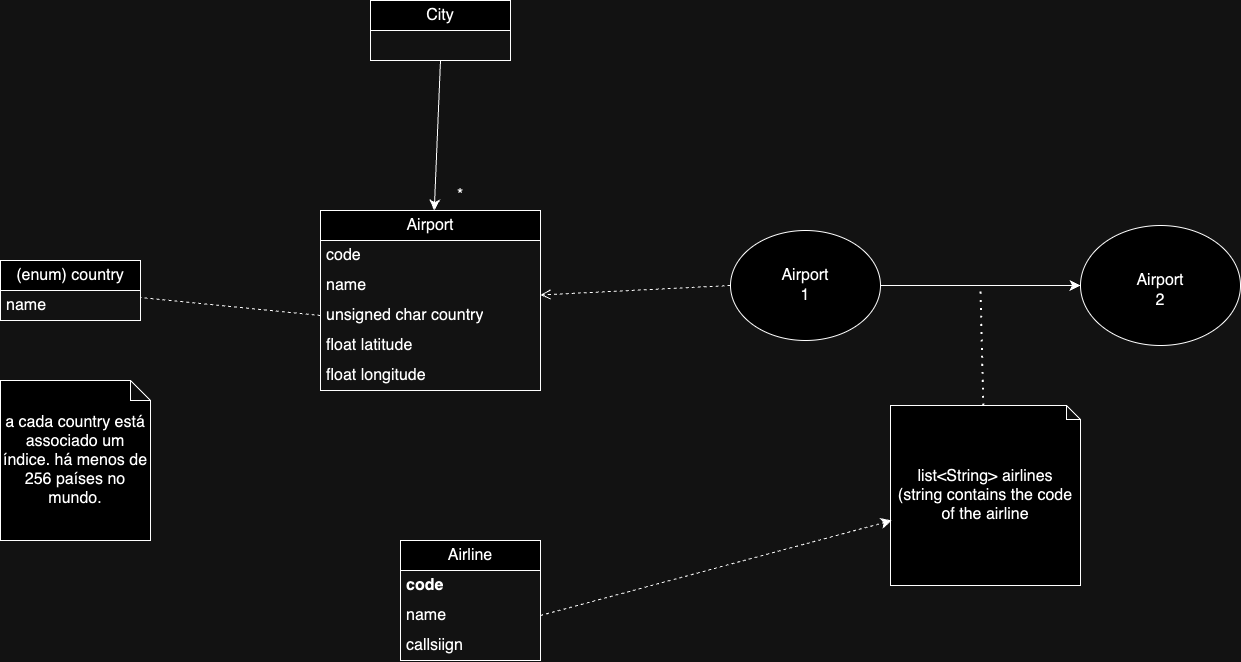

The diagram above was exported from draw.io. Its source (the exported page's mxGraphModel, read from the mxfile embedded in the PNG):
<mxGraphModel dx="2281" dy="2146" grid="1" gridSize="10" guides="1" tooltips="1" connect="1" arrows="1" fold="1" page="1" pageScale="1" pageWidth="827" pageHeight="1169" math="0" shadow="0">
  <root>
    <mxCell id="WIyWlLk6GJQsqaUBKTNV-0" />
    <mxCell id="WIyWlLk6GJQsqaUBKTNV-1" parent="WIyWlLk6GJQsqaUBKTNV-0" />
    <mxCell id="9Ssgk5f2rA_AGwj5QmKB-5" style="edgeStyle=none;curved=1;rounded=0;orthogonalLoop=1;jettySize=auto;html=1;exitX=1;exitY=0.5;exitDx=0;exitDy=0;entryX=0;entryY=0.5;entryDx=0;entryDy=0;fontSize=12;startSize=8;endSize=8;" parent="WIyWlLk6GJQsqaUBKTNV-1" source="9Ssgk5f2rA_AGwj5QmKB-0" target="9Ssgk5f2rA_AGwj5QmKB-1" edge="1">
      <mxGeometry relative="1" as="geometry">
        <Array as="points">
          <mxPoint x="490" y="225" />
        </Array>
      </mxGeometry>
    </mxCell>
    <mxCell id="9Ssgk5f2rA_AGwj5QmKB-0" value="" style="ellipse;whiteSpace=wrap;html=1;fontSize=16;" parent="WIyWlLk6GJQsqaUBKTNV-1" vertex="1">
      <mxGeometry x="240" y="170" width="150" height="110" as="geometry" />
    </mxCell>
    <mxCell id="9Ssgk5f2rA_AGwj5QmKB-1" value="" style="ellipse;whiteSpace=wrap;html=1;fontSize=16;" parent="WIyWlLk6GJQsqaUBKTNV-1" vertex="1">
      <mxGeometry x="590" y="165" width="160" height="120" as="geometry" />
    </mxCell>
    <mxCell id="9Ssgk5f2rA_AGwj5QmKB-2" value="Airport 1" style="text;html=1;strokeColor=none;fillColor=none;align=center;verticalAlign=middle;whiteSpace=wrap;rounded=0;fontSize=16;" parent="WIyWlLk6GJQsqaUBKTNV-1" vertex="1">
      <mxGeometry x="285" y="210" width="60" height="30" as="geometry" />
    </mxCell>
    <mxCell id="9Ssgk5f2rA_AGwj5QmKB-4" value="Airport 2" style="text;html=1;strokeColor=none;fillColor=none;align=center;verticalAlign=middle;whiteSpace=wrap;rounded=0;fontSize=16;" parent="WIyWlLk6GJQsqaUBKTNV-1" vertex="1">
      <mxGeometry x="640" y="215" width="60" height="30" as="geometry" />
    </mxCell>
    <mxCell id="9Ssgk5f2rA_AGwj5QmKB-7" style="edgeStyle=none;curved=1;rounded=0;orthogonalLoop=1;jettySize=auto;html=1;exitX=0;exitY=0.5;exitDx=0;exitDy=0;fontSize=12;startSize=8;endSize=8;endArrow=open;endFill=0;dashed=1;" parent="WIyWlLk6GJQsqaUBKTNV-1" source="9Ssgk5f2rA_AGwj5QmKB-0" target="9Ssgk5f2rA_AGwj5QmKB-16" edge="1">
      <mxGeometry relative="1" as="geometry">
        <mxPoint x="230" y="345" as="targetPoint" />
      </mxGeometry>
    </mxCell>
    <mxCell id="9Ssgk5f2rA_AGwj5QmKB-8" value="" style="endArrow=none;dashed=1;html=1;dashPattern=1 3;strokeWidth=2;rounded=0;fontSize=12;startSize=8;endSize=8;curved=1;" parent="WIyWlLk6GJQsqaUBKTNV-1" source="9Ssgk5f2rA_AGwj5QmKB-9" edge="1">
      <mxGeometry width="50" height="50" relative="1" as="geometry">
        <mxPoint x="500" y="370" as="sourcePoint" />
        <mxPoint x="490" y="230" as="targetPoint" />
      </mxGeometry>
    </mxCell>
    <mxCell id="9Ssgk5f2rA_AGwj5QmKB-9" value="list&amp;lt;String&amp;gt; airlines&lt;br&gt;(string contains the code of the airline" style="shape=note;whiteSpace=wrap;html=1;backgroundOutline=1;darkOpacity=0.05;fontSize=16;size=14;" parent="WIyWlLk6GJQsqaUBKTNV-1" vertex="1">
      <mxGeometry x="400" y="345" width="190" height="180" as="geometry" />
    </mxCell>
    <mxCell id="9Ssgk5f2rA_AGwj5QmKB-10" style="edgeStyle=none;curved=1;rounded=0;orthogonalLoop=1;jettySize=auto;html=1;exitX=1;exitY=1;exitDx=0;exitDy=0;exitPerimeter=0;fontSize=12;startSize=8;endSize=8;" parent="WIyWlLk6GJQsqaUBKTNV-1" source="9Ssgk5f2rA_AGwj5QmKB-9" target="9Ssgk5f2rA_AGwj5QmKB-9" edge="1">
      <mxGeometry relative="1" as="geometry" />
    </mxCell>
    <mxCell id="9Ssgk5f2rA_AGwj5QmKB-15" style="edgeStyle=none;curved=1;rounded=0;orthogonalLoop=1;jettySize=auto;html=1;exitX=0.5;exitY=1;exitDx=0;exitDy=0;fontSize=12;startSize=8;endSize=8;" parent="WIyWlLk6GJQsqaUBKTNV-1" source="9Ssgk5f2rA_AGwj5QmKB-11" target="9Ssgk5f2rA_AGwj5QmKB-16" edge="1">
      <mxGeometry relative="1" as="geometry">
        <mxPoint x="-49.92307692307713" y="150" as="targetPoint" />
      </mxGeometry>
    </mxCell>
    <mxCell id="9Ssgk5f2rA_AGwj5QmKB-11" value="City" style="swimlane;fontStyle=0;childLayout=stackLayout;horizontal=1;startSize=30;horizontalStack=0;resizeParent=1;resizeParentMax=0;resizeLast=0;collapsible=1;marginBottom=0;whiteSpace=wrap;html=1;fontSize=16;" parent="WIyWlLk6GJQsqaUBKTNV-1" vertex="1">
      <mxGeometry x="-120" y="-60" width="140" height="60" as="geometry" />
    </mxCell>
    <mxCell id="9Ssgk5f2rA_AGwj5QmKB-16" value="Airport" style="swimlane;fontStyle=0;childLayout=stackLayout;horizontal=1;startSize=30;horizontalStack=0;resizeParent=1;resizeParentMax=0;resizeLast=0;collapsible=1;marginBottom=0;whiteSpace=wrap;html=1;fontSize=16;" parent="WIyWlLk6GJQsqaUBKTNV-1" vertex="1">
      <mxGeometry x="-170" y="150" width="220" height="180" as="geometry" />
    </mxCell>
    <mxCell id="9Ssgk5f2rA_AGwj5QmKB-17" value="code" style="text;strokeColor=none;fillColor=none;align=left;verticalAlign=middle;spacingLeft=4;spacingRight=4;overflow=hidden;points=[[0,0.5],[1,0.5]];portConstraint=eastwest;rotatable=0;whiteSpace=wrap;html=1;fontSize=16;" parent="9Ssgk5f2rA_AGwj5QmKB-16" vertex="1">
      <mxGeometry y="30" width="220" height="30" as="geometry" />
    </mxCell>
    <mxCell id="9Ssgk5f2rA_AGwj5QmKB-18" value="name" style="text;strokeColor=none;fillColor=none;align=left;verticalAlign=middle;spacingLeft=4;spacingRight=4;overflow=hidden;points=[[0,0.5],[1,0.5]];portConstraint=eastwest;rotatable=0;whiteSpace=wrap;html=1;fontSize=16;" parent="9Ssgk5f2rA_AGwj5QmKB-16" vertex="1">
      <mxGeometry y="60" width="220" height="30" as="geometry" />
    </mxCell>
    <mxCell id="9Ssgk5f2rA_AGwj5QmKB-19" value="unsigned char country" style="text;strokeColor=none;fillColor=none;align=left;verticalAlign=middle;spacingLeft=4;spacingRight=4;overflow=hidden;points=[[0,0.5],[1,0.5]];portConstraint=eastwest;rotatable=0;whiteSpace=wrap;html=1;fontSize=16;" parent="9Ssgk5f2rA_AGwj5QmKB-16" vertex="1">
      <mxGeometry y="90" width="220" height="30" as="geometry" />
    </mxCell>
    <mxCell id="9Ssgk5f2rA_AGwj5QmKB-20" value="float latitude" style="text;strokeColor=none;fillColor=none;align=left;verticalAlign=middle;spacingLeft=4;spacingRight=4;overflow=hidden;points=[[0,0.5],[1,0.5]];portConstraint=eastwest;rotatable=0;whiteSpace=wrap;html=1;fontSize=16;" parent="9Ssgk5f2rA_AGwj5QmKB-16" vertex="1">
      <mxGeometry y="120" width="220" height="30" as="geometry" />
    </mxCell>
    <mxCell id="9Ssgk5f2rA_AGwj5QmKB-21" value="float longitude" style="text;strokeColor=none;fillColor=none;align=left;verticalAlign=middle;spacingLeft=4;spacingRight=4;overflow=hidden;points=[[0,0.5],[1,0.5]];portConstraint=eastwest;rotatable=0;whiteSpace=wrap;html=1;fontSize=16;" parent="9Ssgk5f2rA_AGwj5QmKB-16" vertex="1">
      <mxGeometry y="150" width="220" height="30" as="geometry" />
    </mxCell>
    <mxCell id="9Ssgk5f2rA_AGwj5QmKB-22" value="*" style="text;html=1;strokeColor=none;fillColor=none;align=center;verticalAlign=middle;whiteSpace=wrap;rounded=0;fontSize=16;" parent="WIyWlLk6GJQsqaUBKTNV-1" vertex="1">
      <mxGeometry x="-60" y="120" width="60" height="30" as="geometry" />
    </mxCell>
    <mxCell id="9Ssgk5f2rA_AGwj5QmKB-24" value="Airline" style="swimlane;fontStyle=0;childLayout=stackLayout;horizontal=1;startSize=30;horizontalStack=0;resizeParent=1;resizeParentMax=0;resizeLast=0;collapsible=1;marginBottom=0;whiteSpace=wrap;html=1;fontSize=16;" parent="WIyWlLk6GJQsqaUBKTNV-1" vertex="1">
      <mxGeometry x="-90" y="480" width="140" height="120" as="geometry" />
    </mxCell>
    <mxCell id="9Ssgk5f2rA_AGwj5QmKB-25" value="&lt;b&gt;code&lt;/b&gt;" style="text;strokeColor=none;fillColor=none;align=left;verticalAlign=middle;spacingLeft=4;spacingRight=4;overflow=hidden;points=[[0,0.5],[1,0.5]];portConstraint=eastwest;rotatable=0;whiteSpace=wrap;html=1;fontSize=16;" parent="9Ssgk5f2rA_AGwj5QmKB-24" vertex="1">
      <mxGeometry y="30" width="140" height="30" as="geometry" />
    </mxCell>
    <mxCell id="9Ssgk5f2rA_AGwj5QmKB-26" value="name" style="text;strokeColor=none;fillColor=none;align=left;verticalAlign=middle;spacingLeft=4;spacingRight=4;overflow=hidden;points=[[0,0.5],[1,0.5]];portConstraint=eastwest;rotatable=0;whiteSpace=wrap;html=1;fontSize=16;" parent="9Ssgk5f2rA_AGwj5QmKB-24" vertex="1">
      <mxGeometry y="60" width="140" height="30" as="geometry" />
    </mxCell>
    <mxCell id="9Ssgk5f2rA_AGwj5QmKB-27" value="callsiign" style="text;strokeColor=none;fillColor=none;align=left;verticalAlign=middle;spacingLeft=4;spacingRight=4;overflow=hidden;points=[[0,0.5],[1,0.5]];portConstraint=eastwest;rotatable=0;whiteSpace=wrap;html=1;fontSize=16;" parent="9Ssgk5f2rA_AGwj5QmKB-24" vertex="1">
      <mxGeometry y="90" width="140" height="30" as="geometry" />
    </mxCell>
    <mxCell id="9Ssgk5f2rA_AGwj5QmKB-29" style="edgeStyle=none;curved=1;rounded=0;orthogonalLoop=1;jettySize=auto;html=1;exitX=1;exitY=0.5;exitDx=0;exitDy=0;fontSize=12;startSize=8;endSize=8;entryX=0.007;entryY=0.639;entryDx=0;entryDy=0;entryPerimeter=0;dashed=1;" parent="WIyWlLk6GJQsqaUBKTNV-1" source="9Ssgk5f2rA_AGwj5QmKB-26" target="9Ssgk5f2rA_AGwj5QmKB-9" edge="1">
      <mxGeometry relative="1" as="geometry">
        <mxPoint x="470" y="230" as="targetPoint" />
      </mxGeometry>
    </mxCell>
    <mxCell id="9Ssgk5f2rA_AGwj5QmKB-31" value="(enum) country" style="swimlane;fontStyle=0;childLayout=stackLayout;horizontal=1;startSize=30;horizontalStack=0;resizeParent=1;resizeParentMax=0;resizeLast=0;collapsible=1;marginBottom=0;whiteSpace=wrap;html=1;fontSize=16;" parent="WIyWlLk6GJQsqaUBKTNV-1" vertex="1">
      <mxGeometry x="-490" y="200" width="140" height="60" as="geometry" />
    </mxCell>
    <mxCell id="9Ssgk5f2rA_AGwj5QmKB-32" value="name" style="text;strokeColor=none;fillColor=none;align=left;verticalAlign=middle;spacingLeft=4;spacingRight=4;overflow=hidden;points=[[0,0.5],[1,0.5]];portConstraint=eastwest;rotatable=0;whiteSpace=wrap;html=1;fontSize=16;" parent="9Ssgk5f2rA_AGwj5QmKB-31" vertex="1">
      <mxGeometry y="30" width="140" height="30" as="geometry" />
    </mxCell>
    <mxCell id="9Ssgk5f2rA_AGwj5QmKB-30" style="edgeStyle=none;curved=1;rounded=0;orthogonalLoop=1;jettySize=auto;html=1;exitX=0;exitY=0.5;exitDx=0;exitDy=0;fontSize=12;startSize=8;endSize=8;dashed=1;endArrow=none;endFill=0;" parent="WIyWlLk6GJQsqaUBKTNV-1" source="9Ssgk5f2rA_AGwj5QmKB-19" target="9Ssgk5f2rA_AGwj5QmKB-31" edge="1">
      <mxGeometry relative="1" as="geometry">
        <mxPoint x="-360.0000000000002" y="254.85714285714312" as="targetPoint" />
      </mxGeometry>
    </mxCell>
    <mxCell id="9Ssgk5f2rA_AGwj5QmKB-35" value="a cada country está associado um índice. há menos de 256 países no mundo." style="shape=note;whiteSpace=wrap;html=1;backgroundOutline=1;darkOpacity=0.05;fontSize=16;size=20;" parent="WIyWlLk6GJQsqaUBKTNV-1" vertex="1">
      <mxGeometry x="-490" y="320" width="150" height="160" as="geometry" />
    </mxCell>
  </root>
</mxGraphModel>